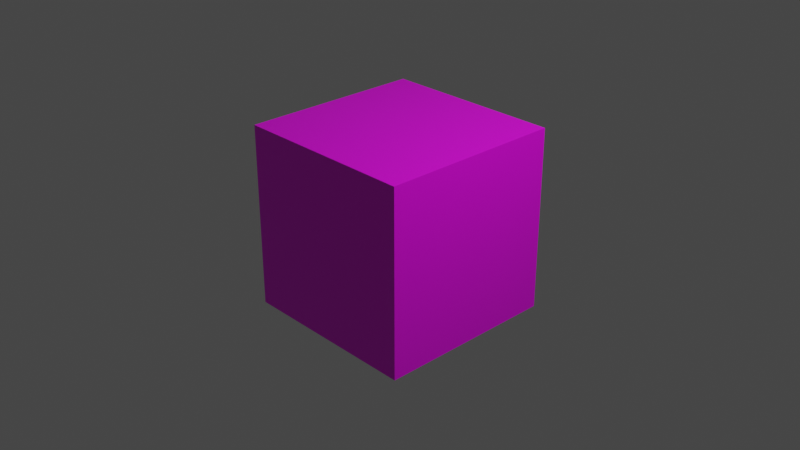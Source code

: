 # Source: testcube.blend  (saved by Blender 2.80.75; exported with 4.5.12 LTS)
import bpy
from mathutils import Matrix  # noqa: F401  (used for matrix-valued properties, if any)

bpy.ops.wm.read_factory_settings(use_empty=True)
scene = bpy.context.scene
scene.name = 'Scene'

# ---- collections
col_collection = bpy.data.collections.new('Collection'); scene.collection.children.link(col_collection)

# ---- images (referenced by path relative to the original .blend; pixels are not part of the script)
import os
ASSET_DIR = os.environ.get("B2B_ASSET_DIR", "")  # directory of the original .blend (textures are referenced by path, not embedded)
HERE = os.path.dirname(os.path.abspath(__file__))  # packed textures are extracted next to this script under _unpacked/

def load_image(name, relpath, width, height, colorspace="sRGB"):
    """Load a texture the original file referenced (path relative to the .blend, or extracted next to this script)."""
    p = next((c for c in (os.path.join(HERE, relpath), os.path.join(ASSET_DIR, relpath)) if relpath and os.path.exists(c)), "")
    if p:
        img = bpy.data.images.load(p, check_existing=True)
        img.name = name
    else:  # same state as the original file: an image datablock whose file is absent (Cycles renders it pink)
        img = bpy.data.images.new(name, width, height)
        img.source = "FILE"
        img.filepath = "//" + (relpath or name)
    img.colorspace_settings.name = colorspace
    return img
img_mbe21_tesr_gem_png = load_image('mbe21_tesr_gem.png', 'mbe21_tesr_gem.png', 1024, 1024, 'sRGB')

# ---- materials (node trees are filled in below, after node groups)
mat_material = bpy.data.materials.new('Material')
mat_material.alpha_threshold = 0.0
mat_material.use_transparent_shadow = False
mat_material.line_color = (0.0, 0.0, 0.0, 1.0)

# ---- material node trees
mat_material.use_nodes = True; mat_material.node_tree.nodes.clear()
_N = mat_material.node_tree.nodes; _L = mat_material.node_tree.links
n0 = _N.new('ShaderNodeOutputMaterial'); n0.name = 'Material Output'; n0.location = (300, 300)
n1 = _N.new('ShaderNodeBsdfPrincipled'); n1.name = 'Principled BSDF'; n1.location = (10, 300)
n1.distribution = 'GGX'
n1.subsurface_method = 'BURLEY'
n1.inputs[2].default_value = 0.4
n1.inputs[3].default_value = 1.45
n1.inputs[27].default_value = (0.0, 0.0, 0.0, 1.0)
n1.inputs[28].default_value = 1.0
n2 = _N.new('ShaderNodeTexImage'); n2.name = 'Image Texture'; n2.location = (-280, 280)
n2.image = img_mbe21_tesr_gem_png
_L.new(n1.outputs[0], n0.inputs[0])
_L.new(n2.outputs[0], n1.inputs[0])
n0.is_active_output = True

# ---- world
world_world = bpy.data.worlds.new('World'); scene.world = world_world
world_world.use_nodes = True; world_world.node_tree.nodes.clear()
_N = world_world.node_tree.nodes; _L = world_world.node_tree.links
n0 = _N.new('ShaderNodeOutputWorld'); n0.name = 'World Output'; n0.location = (300, 300)
n1 = _N.new('ShaderNodeBackground'); n1.name = 'Background'; n1.location = (10, 300)
n1.inputs[0].default_value = (0.05088, 0.05088, 0.05088, 1.0)
_L.new(n1.outputs[0], n0.inputs[0])
n0.is_active_output = True
world_world.color = (0.05088, 0.05088, 0.05088)
world_world.use_sun_shadow = False
world_world.sun_shadow_jitter_overblur = 0.0

# ---- cameras
cam_camera = bpy.data.cameras.new('Camera')
cam_camera.clip_end = 100.0
cam_camera.ortho_scale = 7.314

# ---- lights
light_light = bpy.data.lights.new('Light', 'POINT')
light_light.transmission_factor = 0.0
light_light.energy = 1000.0
light_light.shadow_soft_size = 0.1
light_light.shadow_maximum_resolution = 0.006
light_light.use_absolute_resolution = True

# ---- meshes
me_cube = bpy.data.meshes.new('Cube')
me_cube.from_pydata([(1.0, 1.0, 1.0), (1.0, 1.0, -1.0), (1.0, -1.0, 1.0), (1.0, -1.0, -1.0), (-1.0, 1.0, 1.0), (-1.0, 1.0, -1.0), (-1.0, -1.0, 1.0), (-1.0, -1.0, -1.0), (1.0, -1.0, 1.0)], [(2, 8)], [(0, 4, 6, 2), (3, 2, 6, 7), (7, 6, 4, 5), (5, 1, 3, 7), (1, 0, 2, 3), (5, 4, 0, 1)])
_uv = me_cube.uv_layers.new(name='UVMap')
_uv.uv.foreach_set('vector', [0.0, 0.84, 0.16, 0.84, 0.16, 1.0, 0.0, 1.0, 0.16, 0.68, 0.32, 0.68, 0.32, 0.84, 0.16, 0.84, 0.32, 0.68, 0.48, 0.68, 0.48, 0.84, 0.32, 0.84, 0.16, 0.84, 0.32, 0.84, 0.32, 1.0, 0.16, 1.0, 0.0, 0.68, 0.16, 0.68, 0.16, 0.84, 0.0, 0.84, 0.32, 0.84, 0.48, 0.84, 0.48, 1.0, 0.32, 1.0])
me_cube.materials.append(mat_material)
me_cube.use_remesh_preserve_volume = False
me_cube.use_remesh_preserve_attributes = False
me_cube.use_mirror_vertex_groups = False
me_cube.update()

# ---- objects
ob_cube = bpy.data.objects.new('Cube', me_cube)
ob_light = bpy.data.objects.new('Light', light_light)
ob_camera = bpy.data.objects.new('Camera', cam_camera)

# ---- transforms, parenting, visibility, modifiers, constraints
ob_cube.location = (0.0, 0.0, 0.0)
ob_cube.lock_rotations_4d = False
ob_cube.empty_display_type = 'ARROWS'
ob_cube.lineart.crease_threshold = 0.0
ob_light.location = (4.076, 1.005, 5.904)
ob_light.rotation_euler = (0.6503, 0.05522, 1.866)
ob_light.lock_rotations_4d = False
ob_light.empty_display_type = 'ARROWS'
ob_light.color = (0.0, 0.0, 0.0, 0.0)
ob_light.lineart.crease_threshold = 0.0
ob_camera.location = (7.359, -6.926, 4.958)
ob_camera.rotation_euler = (1.109, 0.0, 0.8149)
ob_camera.lock_rotations_4d = False
ob_camera.empty_display_type = 'ARROWS'
ob_camera.color = (0.0, 0.0, 0.0, 0.0)
ob_camera.display_type = 'WIRE'
ob_camera.lineart.crease_threshold = 0.0

# ---- collection membership
col_collection.objects.link(ob_cube)
col_collection.objects.link(ob_light)
col_collection.objects.link(ob_camera)

# ---- scene / render settings (as saved in the file)
scene.camera = ob_camera
scene.frame_start = 1; scene.frame_end = 250; scene.frame_set(180)
scene.render.engine = 'BLENDER_EEVEE_NEXT'
scene.cycles.use_denoising = False
scene.cycles.samples = 128
scene.cycles.sampling_pattern = 'TABULATED_SOBOL'
scene.cycles.use_adaptive_sampling = False
scene.cycles.use_light_tree = False
scene.view_settings.view_transform = 'Filmic'
bpy.context.view_layer.update()
